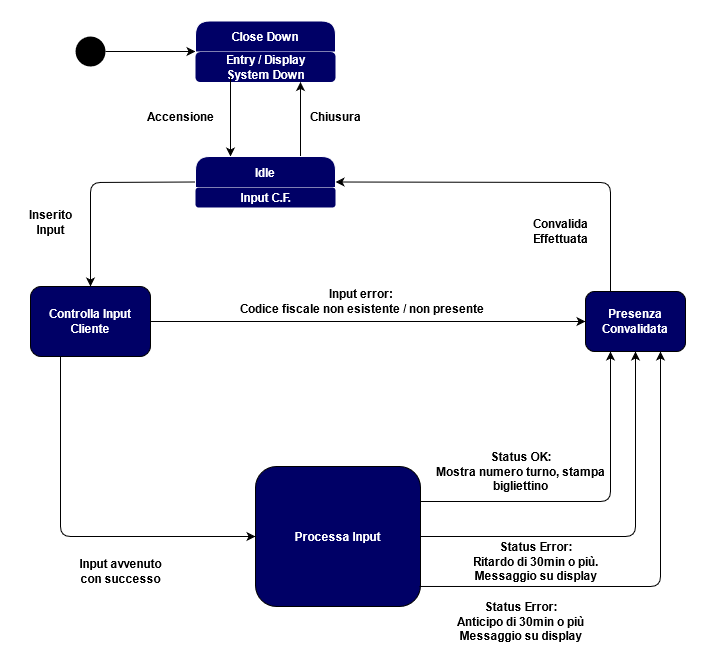

The diagram above was exported from draw.io. Its source (the exported page's mxGraphModel, read from the mxfile embedded in the PNG):
<mxGraphModel dx="2062" dy="1151" grid="1" gridSize="10" guides="1" tooltips="1" connect="1" arrows="1" fold="1" page="1" pageScale="1" pageWidth="827" pageHeight="1169" math="0" shadow="0">
  <root>
    <mxCell id="0" />
    <mxCell id="1" parent="0" />
    <mxCell id="vrmqrDGSDhZaLcfIy3-N-1" value="" style="ellipse;fillColor=#000000;strokeColor=none;" parent="1" vertex="1">
      <mxGeometry x="90" y="50" width="30" height="30" as="geometry" />
    </mxCell>
    <mxCell id="vrmqrDGSDhZaLcfIy3-N-7" value="" style="endArrow=classic;html=1;exitX=1;exitY=0.5;exitDx=0;exitDy=0;entryX=0;entryY=0.5;entryDx=0;entryDy=0;" parent="1" source="vrmqrDGSDhZaLcfIy3-N-1" target="vrmqrDGSDhZaLcfIy3-N-17" edge="1">
      <mxGeometry width="50" height="50" relative="1" as="geometry">
        <mxPoint x="390" y="450" as="sourcePoint" />
        <mxPoint x="210" y="65" as="targetPoint" />
      </mxGeometry>
    </mxCell>
    <mxCell id="vrmqrDGSDhZaLcfIy3-N-17" value="Close Down" style="swimlane;fontStyle=1;childLayout=stackLayout;horizontal=1;startSize=31;horizontalStack=0;resizeParent=1;resizeParentMax=0;resizeLast=0;collapsible=1;marginBottom=0;rounded=1;fillColor=#000066;fontColor=#FFFFFF;swimlaneLine=1;strokeColor=#FFFFFF;" parent="1" vertex="1">
      <mxGeometry x="210" y="34.5" width="140" height="61" as="geometry" />
    </mxCell>
    <mxCell id="vrmqrDGSDhZaLcfIy3-N-18" value="&lt;font color=&quot;#ffffff&quot;&gt;&lt;b&gt;Entry / Display &lt;br&gt;System Down&lt;/b&gt;&lt;/font&gt;" style="text;html=1;align=center;verticalAlign=middle;resizable=0;points=[];autosize=1;fillColor=#000066;rounded=1;" parent="vrmqrDGSDhZaLcfIy3-N-17" vertex="1">
      <mxGeometry y="31" width="140" height="30" as="geometry" />
    </mxCell>
    <mxCell id="vrmqrDGSDhZaLcfIy3-N-19" value="" style="endArrow=classic;html=1;entryX=0.25;entryY=0;entryDx=0;entryDy=0;" parent="1" target="vrmqrDGSDhZaLcfIy3-N-26" edge="1">
      <mxGeometry width="50" height="50" relative="1" as="geometry">
        <mxPoint x="245" y="90" as="sourcePoint" />
        <mxPoint x="245" y="170" as="targetPoint" />
      </mxGeometry>
    </mxCell>
    <mxCell id="vrmqrDGSDhZaLcfIy3-N-20" value="" style="endArrow=classic;html=1;entryX=0.75;entryY=1;entryDx=0;entryDy=0;exitX=0.75;exitY=0;exitDx=0;exitDy=0;entryPerimeter=0;" parent="1" source="vrmqrDGSDhZaLcfIy3-N-26" target="vrmqrDGSDhZaLcfIy3-N-18" edge="1">
      <mxGeometry width="50" height="50" relative="1" as="geometry">
        <mxPoint x="315" y="170" as="sourcePoint" />
        <mxPoint x="310" y="200" as="targetPoint" />
      </mxGeometry>
    </mxCell>
    <mxCell id="vrmqrDGSDhZaLcfIy3-N-21" value="Chiusura" style="text;html=1;align=center;verticalAlign=middle;resizable=0;points=[];autosize=1;fontStyle=1" parent="1" vertex="1">
      <mxGeometry x="315" y="120" width="70" height="20" as="geometry" />
    </mxCell>
    <mxCell id="vrmqrDGSDhZaLcfIy3-N-22" value="Accensione" style="text;html=1;align=center;verticalAlign=middle;resizable=0;points=[];autosize=1;fontStyle=1" parent="1" vertex="1">
      <mxGeometry x="155" y="120" width="80" height="20" as="geometry" />
    </mxCell>
    <mxCell id="vrmqrDGSDhZaLcfIy3-N-24" value="&lt;span style=&quot;color: rgba(0 , 0 , 0 , 0) ; font-family: monospace ; font-size: 0px&quot;&gt;Se&lt;/span&gt;" style="text;html=1;align=center;verticalAlign=middle;resizable=0;points=[];autosize=1;" parent="1" vertex="1">
      <mxGeometry x="270" y="200" width="20" height="20" as="geometry" />
    </mxCell>
    <mxCell id="vrmqrDGSDhZaLcfIy3-N-26" value="Idle" style="swimlane;fontStyle=1;childLayout=stackLayout;horizontal=1;startSize=31;horizontalStack=0;resizeParent=1;resizeParentMax=0;resizeLast=0;collapsible=1;marginBottom=0;rounded=1;fillColor=#000066;fontColor=#FFFFFF;strokeColor=#FFFFFF;" parent="1" vertex="1">
      <mxGeometry x="210" y="170" width="140" height="51" as="geometry" />
    </mxCell>
    <mxCell id="vrmqrDGSDhZaLcfIy3-N-27" value="Input C.F." style="text;html=1;align=center;verticalAlign=middle;resizable=0;points=[];autosize=1;fillColor=#000066;fontColor=#FFFFFF;fontStyle=1;rounded=1;" parent="vrmqrDGSDhZaLcfIy3-N-26" vertex="1">
      <mxGeometry y="31" width="140" height="20" as="geometry" />
    </mxCell>
    <mxCell id="vrmqrDGSDhZaLcfIy3-N-28" value="Inserito&lt;br&gt;Input" style="text;html=1;align=center;verticalAlign=middle;resizable=0;points=[];autosize=1;fontStyle=1" parent="1" vertex="1">
      <mxGeometry x="35" y="221" width="60" height="30" as="geometry" />
    </mxCell>
    <mxCell id="vrmqrDGSDhZaLcfIy3-N-29" value="" style="endArrow=classic;html=1;exitX=0;exitY=0.5;exitDx=0;exitDy=0;entryX=0.5;entryY=0;entryDx=0;entryDy=0;" parent="1" source="vrmqrDGSDhZaLcfIy3-N-26" target="vrmqrDGSDhZaLcfIy3-N-32" edge="1">
      <mxGeometry width="50" height="50" relative="1" as="geometry">
        <mxPoint x="390" y="440" as="sourcePoint" />
        <mxPoint x="100" y="290" as="targetPoint" />
        <Array as="points">
          <mxPoint x="105" y="196" />
        </Array>
      </mxGeometry>
    </mxCell>
    <mxCell id="vrmqrDGSDhZaLcfIy3-N-32" value="Controlla Input&lt;br&gt;Cliente" style="rounded=1;whiteSpace=wrap;html=1;fillColor=#000066;fontColor=#FFFFFF;fontStyle=1" parent="1" vertex="1">
      <mxGeometry x="45" y="300" width="120" height="70" as="geometry" />
    </mxCell>
    <mxCell id="vrmqrDGSDhZaLcfIy3-N-33" value="" style="endArrow=classic;html=1;exitX=0.25;exitY=1;exitDx=0;exitDy=0;entryX=0;entryY=0.5;entryDx=0;entryDy=0;" parent="1" source="vrmqrDGSDhZaLcfIy3-N-32" target="vrmqrDGSDhZaLcfIy3-N-34" edge="1">
      <mxGeometry width="50" height="50" relative="1" as="geometry">
        <mxPoint x="390" y="410" as="sourcePoint" />
        <mxPoint x="200" y="480" as="targetPoint" />
        <Array as="points">
          <mxPoint x="75" y="550" />
        </Array>
      </mxGeometry>
    </mxCell>
    <mxCell id="vrmqrDGSDhZaLcfIy3-N-34" value="Processa Input" style="rounded=1;whiteSpace=wrap;html=1;fillColor=#000066;fontColor=#FFFFFF;fontStyle=1;align=center;" parent="1" vertex="1">
      <mxGeometry x="270" y="480" width="165" height="140" as="geometry" />
    </mxCell>
    <mxCell id="vrmqrDGSDhZaLcfIy3-N-35" value="Input avvenuto&lt;br&gt;con successo" style="text;html=1;align=center;verticalAlign=middle;resizable=0;points=[];autosize=1;fontStyle=1" parent="1" vertex="1">
      <mxGeometry x="85" y="570" width="100" height="30" as="geometry" />
    </mxCell>
    <mxCell id="vrmqrDGSDhZaLcfIy3-N-43" value="" style="endArrow=classic;html=1;exitX=1;exitY=0.25;exitDx=0;exitDy=0;entryX=0.25;entryY=1;entryDx=0;entryDy=0;" parent="1" source="vrmqrDGSDhZaLcfIy3-N-34" target="vrmqrDGSDhZaLcfIy3-N-44" edge="1">
      <mxGeometry width="50" height="50" relative="1" as="geometry">
        <mxPoint x="650" y="520" as="sourcePoint" />
        <mxPoint x="650" y="380" as="targetPoint" />
        <Array as="points">
          <mxPoint x="625" y="515" />
        </Array>
      </mxGeometry>
    </mxCell>
    <mxCell id="vrmqrDGSDhZaLcfIy3-N-44" value="Presenza Convalidata" style="rounded=1;whiteSpace=wrap;html=1;fillColor=#000066;fontColor=#FFFFFF;fontStyle=1" parent="1" vertex="1">
      <mxGeometry x="600" y="305" width="100" height="60" as="geometry" />
    </mxCell>
    <mxCell id="vrmqrDGSDhZaLcfIy3-N-47" value="Status OK:&lt;br&gt;Mostra numero turno, stampa&lt;br&gt;bigliettino" style="text;html=1;align=center;verticalAlign=middle;resizable=0;points=[];autosize=1;fontStyle=1" parent="1" vertex="1">
      <mxGeometry x="445" y="460" width="180" height="50" as="geometry" />
    </mxCell>
    <mxCell id="vrmqrDGSDhZaLcfIy3-N-48" value="" style="endArrow=classic;html=1;exitX=0.25;exitY=0;exitDx=0;exitDy=0;entryX=1;entryY=0.5;entryDx=0;entryDy=0;" parent="1" source="vrmqrDGSDhZaLcfIy3-N-44" target="vrmqrDGSDhZaLcfIy3-N-26" edge="1">
      <mxGeometry width="50" height="50" relative="1" as="geometry">
        <mxPoint x="390" y="420" as="sourcePoint" />
        <mxPoint x="440" y="370" as="targetPoint" />
        <Array as="points">
          <mxPoint x="625" y="196" />
        </Array>
      </mxGeometry>
    </mxCell>
    <mxCell id="vrmqrDGSDhZaLcfIy3-N-49" value="Convalida &lt;br&gt;Effettuata" style="text;html=1;align=center;verticalAlign=middle;resizable=0;points=[];autosize=1;fontStyle=1" parent="1" vertex="1">
      <mxGeometry x="540" y="230" width="70" height="30" as="geometry" />
    </mxCell>
    <mxCell id="vrmqrDGSDhZaLcfIy3-N-51" value="" style="endArrow=classic;html=1;fontColor=#FFFFFF;exitX=1;exitY=0.5;exitDx=0;exitDy=0;entryX=0;entryY=0.5;entryDx=0;entryDy=0;" parent="1" source="vrmqrDGSDhZaLcfIy3-N-32" target="vrmqrDGSDhZaLcfIy3-N-44" edge="1">
      <mxGeometry width="50" height="50" relative="1" as="geometry">
        <mxPoint x="390" y="430" as="sourcePoint" />
        <mxPoint x="440" y="380" as="targetPoint" />
      </mxGeometry>
    </mxCell>
    <mxCell id="vrmqrDGSDhZaLcfIy3-N-52" value="&lt;font color=&quot;#000000&quot;&gt;Input error:&lt;br&gt;&amp;nbsp;Codice fiscale non esistente / non presente&lt;/font&gt;" style="text;html=1;align=center;verticalAlign=middle;resizable=0;points=[];autosize=1;fontColor=#FFFFFF;fontStyle=1" parent="1" vertex="1">
      <mxGeometry x="240" y="300" width="270" height="30" as="geometry" />
    </mxCell>
    <mxCell id="vrmqrDGSDhZaLcfIy3-N-53" value="" style="endArrow=classic;html=1;exitX=1;exitY=0.5;exitDx=0;exitDy=0;entryX=0.5;entryY=1;entryDx=0;entryDy=0;" parent="1" source="vrmqrDGSDhZaLcfIy3-N-34" target="vrmqrDGSDhZaLcfIy3-N-44" edge="1">
      <mxGeometry width="50" height="50" relative="1" as="geometry">
        <mxPoint x="520" y="590" as="sourcePoint" />
        <mxPoint x="710" y="415" as="targetPoint" />
        <Array as="points">
          <mxPoint x="650" y="550" />
        </Array>
      </mxGeometry>
    </mxCell>
    <mxCell id="vrmqrDGSDhZaLcfIy3-N-54" value="" style="endArrow=classic;html=1;exitX=0.994;exitY=0.857;exitDx=0;exitDy=0;entryX=0.75;entryY=1;entryDx=0;entryDy=0;exitPerimeter=0;" parent="1" source="vrmqrDGSDhZaLcfIy3-N-34" target="vrmqrDGSDhZaLcfIy3-N-44" edge="1">
      <mxGeometry width="50" height="50" relative="1" as="geometry">
        <mxPoint x="540" y="610" as="sourcePoint" />
        <mxPoint x="755" y="420" as="targetPoint" />
        <Array as="points">
          <mxPoint x="675" y="600" />
        </Array>
      </mxGeometry>
    </mxCell>
    <mxCell id="vrmqrDGSDhZaLcfIy3-N-57" value="&lt;font color=&quot;#000000&quot;&gt;Status Error:&lt;br&gt;Ritardo di 30min o più.&lt;br&gt;Messaggio su display&lt;br&gt;&lt;/font&gt;" style="text;html=1;align=center;verticalAlign=middle;resizable=0;points=[];autosize=1;fontColor=#FFFFFF;fontStyle=1" parent="1" vertex="1">
      <mxGeometry x="480" y="550" width="140" height="50" as="geometry" />
    </mxCell>
    <mxCell id="vrmqrDGSDhZaLcfIy3-N-58" value="&lt;font color=&quot;#000000&quot;&gt;Status Error:&lt;br&gt;Anticipo di 30min o più&lt;br&gt;&lt;/font&gt;&lt;span style=&quot;color: rgb(0 , 0 , 0)&quot;&gt;Messaggio su display&lt;/span&gt;&lt;font color=&quot;#000000&quot;&gt;&lt;br&gt;&lt;/font&gt;" style="text;html=1;align=center;verticalAlign=middle;resizable=0;points=[];autosize=1;fontColor=#FFFFFF;fontStyle=1" parent="1" vertex="1">
      <mxGeometry x="460" y="610" width="150" height="50" as="geometry" />
    </mxCell>
  </root>
</mxGraphModel>